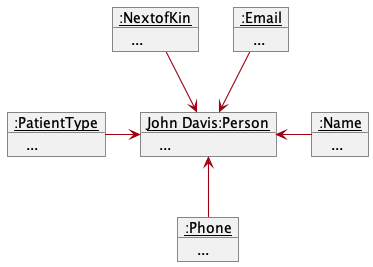

The diagram above was rendered by PlantUML. Its source (embedded in the PNG):
@startuml
!include style.puml
skinparam arrowThickness 1.1
skinparam arrowColor MODEL_COLOR
skinparam classBackgroundColor MODEL_COLOR
skinparam classAttributeIconSize 0
show members
'https://plantuml.com/object-diagram

object "<u>John Davis:Person" as John

object "<u>:Name" as Name
object "<u>:Phone" as Phone
object "<u>:NextofKin" as NextofKin
object "<u>:PatientType" as PatientType
object "<u>:Email" as Email

John : ...
Name : ...
Email : ...
NextofKin : ...
PatientType : ...
Phone : ...

Name -left-> John
Phone -up-> John
NextofKin -down-> John
PatientType -right-> John
Email -down-> John
@enduml